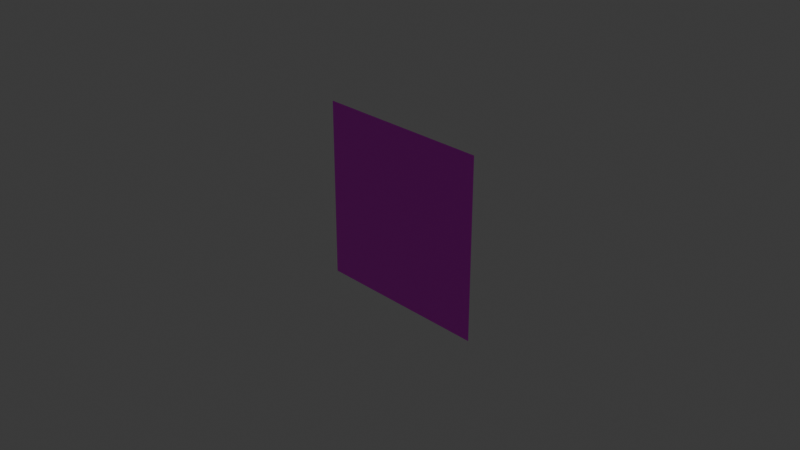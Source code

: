 # Source: Dirt.blend  (saved by Blender 4.3.34; exported with 4.5.12 LTS)
import bpy
from mathutils import Matrix  # noqa: F401  (used for matrix-valued properties, if any)

bpy.ops.wm.read_factory_settings(use_empty=True)
scene = bpy.context.scene
scene.name = 'Scene'

# ---- collections
col_collection = bpy.data.collections.new('Collection'); scene.collection.children.link(col_collection)

# ---- images (referenced by path relative to the original .blend; pixels are not part of the script)
import os
ASSET_DIR = os.environ.get("B2B_ASSET_DIR", "")  # directory of the original .blend (textures are referenced by path, not embedded)
HERE = os.path.dirname(os.path.abspath(__file__))  # packed textures are extracted next to this script under _unpacked/

def load_image(name, relpath, width, height, colorspace="sRGB"):
    """Load a texture the original file referenced (path relative to the .blend, or extracted next to this script)."""
    p = next((c for c in (os.path.join(HERE, relpath), os.path.join(ASSET_DIR, relpath)) if relpath and os.path.exists(c)), "")
    if p:
        img = bpy.data.images.load(p, check_existing=True)
        img.name = name
    else:  # same state as the original file: an image datablock whose file is absent (Cycles renders it pink)
        img = bpy.data.images.new(name, width, height)
        img.source = "FILE"
        img.filepath = "//" + (relpath or name)
    img.colorspace_settings.name = colorspace
    return img
img_pxart__5__png = load_image('pxArt (5).png', 'pxArt (5).png', 1024, 1024, 'sRGB')

# ---- materials (node trees are filled in below, after node groups)
mat_material_001 = bpy.data.materials.new('Material.001')

# ---- material node trees
mat_material_001.use_nodes = True; mat_material_001.node_tree.nodes.clear()
_N = mat_material_001.node_tree.nodes; _L = mat_material_001.node_tree.links
n0 = _N.new('ShaderNodeBsdfPrincipled'); n0.name = 'Principled BSDF'; n0.location = (10, 300)
n1 = _N.new('ShaderNodeOutputMaterial'); n1.name = 'Material Output'; n1.location = (300, 300)
n2 = _N.new('ShaderNodeTexImage'); n2.name = 'Image Texture'; n2.location = (-280, 271)
n2.image = img_pxart__5__png
_L.new(n0.outputs[0], n1.inputs[0])
_L.new(n2.outputs[0], n0.inputs[0])
n1.is_active_output = True

# ---- world
world_world = bpy.data.worlds.new('World'); scene.world = world_world
world_world.use_nodes = True; world_world.node_tree.nodes.clear()
_N = world_world.node_tree.nodes; _L = world_world.node_tree.links
n0 = _N.new('ShaderNodeOutputWorld'); n0.name = 'World Output'; n0.location = (300, 300)
n1 = _N.new('ShaderNodeBackground'); n1.name = 'Background'; n1.location = (10, 300)
n1.inputs[0].default_value = (0.05088, 0.05088, 0.05088, 1.0)
_L.new(n1.outputs[0], n0.inputs[0])
n0.is_active_output = True
world_world.color = (0.05088, 0.05088, 0.05088)
world_world.sun_shadow_jitter_overblur = 0.0

# ---- cameras
cam_camera = bpy.data.cameras.new('Camera')
cam_camera.clip_end = 100.0
cam_camera.ortho_scale = 7.314

# ---- lights
light_light = bpy.data.lights.new('Light', 'POINT')
light_light.energy = 1000.0
light_light.shadow_soft_size = 0.1

# ---- meshes
me_plane = bpy.data.meshes.new('Plane')
me_plane.from_pydata([(-1.0, -1.0, 0.0), (1.0, -1.0, 0.0), (-1.0, 1.0, 0.0), (1.0, 1.0, 0.0)], [], [(0, 1, 3, 2)])
_uv = me_plane.uv_layers.new(name='UVMap')
_uv.uv.foreach_set('vector', [0.1748, -0.01946, 0.8637, -0.009729, 0.8606, 0.9659, 0.1718, 0.9562])
me_plane.materials.append(mat_material_001)
me_plane.update()

# ---- objects
ob_light = bpy.data.objects.new('Light', light_light)
ob_camera = bpy.data.objects.new('Camera', cam_camera)
ob_plane = bpy.data.objects.new('Plane', me_plane)

# ---- transforms, parenting, visibility, modifiers, constraints
ob_light.location = (4.076, 1.005, 5.904)
ob_light.rotation_euler = (0.6503, 0.05522, 1.866)
ob_light.lock_rotations_4d = False
ob_light.empty_display_type = 'ARROWS'
ob_light.color = (0.0, 0.0, 0.0, 0.0)
ob_light.lineart.crease_threshold = 0.0
ob_camera.location = (7.359, -6.926, 4.958)
ob_camera.rotation_euler = (1.109, 0.0, 0.8149)
ob_camera.lock_rotations_4d = False
ob_camera.empty_display_type = 'ARROWS'
ob_camera.color = (0.0, 0.0, 0.0, 0.0)
ob_camera.display_type = 'WIRE'
ob_camera.lineart.crease_threshold = 0.0
ob_plane.location = (0.0, 0.0, 0.0)
ob_plane.rotation_euler = (1.571, 0.0, 0.0)

# ---- collection membership
col_collection.objects.link(ob_light)
col_collection.objects.link(ob_camera)
col_collection.objects.link(ob_plane)

# ---- scene / render settings (as saved in the file)
scene.camera = ob_camera
scene.frame_start = 1; scene.frame_end = 250; scene.frame_set(96)
scene.render.engine = 'BLENDER_EEVEE_NEXT'
bpy.context.view_layer.update()
